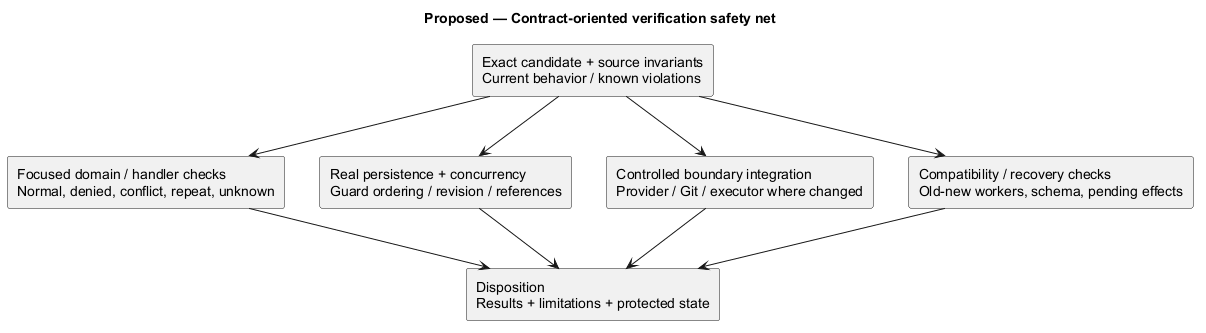

The diagram above was rendered by PlantUML. Its source (embedded in the PNG):
@startuml
' OWNER-MVP-2026-11-04 review: Reference / design method. Native Git/OO/data notation illustration, not a commitment to advanced product features.
allowmixing
title Proposed — Contract-oriented verification safety net
skinparam backgroundColor white
skinparam shadowing false
skinparam defaultFontName Arial
skinparam classAttributeIconSize 0

rectangle "Exact candidate + source invariants\nCurrent behavior / known violations" as C
rectangle "Focused domain / handler checks\nNormal, denied, conflict, repeat, unknown" as U
rectangle "Real persistence + concurrency\nGuard ordering / revision / references" as D
rectangle "Controlled boundary integration\nProvider / Git / executor where changed" as I
rectangle "Compatibility / recovery checks\nOld-new workers, schema, pending effects" as O
rectangle "Disposition\nResults + limitations + protected state" as R
C --> U
C --> D
C --> I
C --> O
U --> R
D --> R
I --> R
O --> R

@enduml